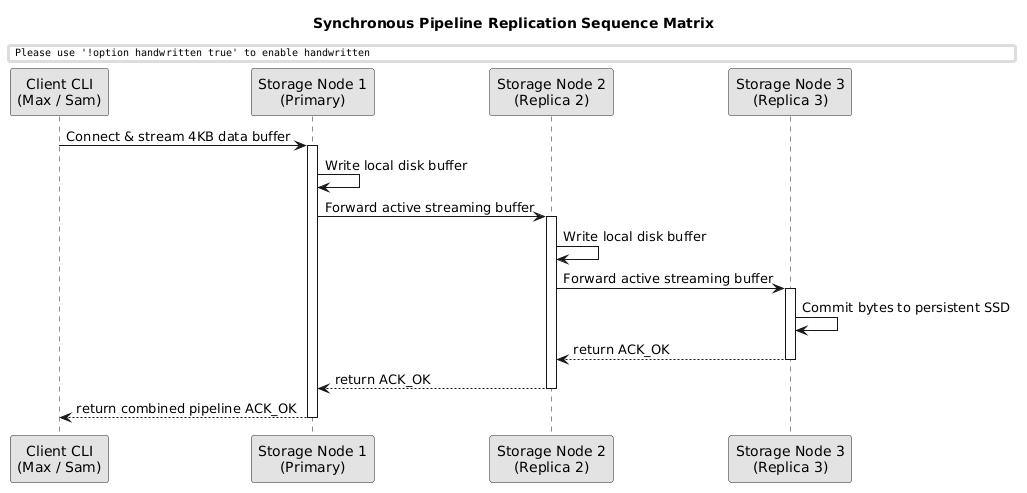

The diagram above was rendered by PlantUML. Its source (embedded in the PNG):
@startuml
skinparam handwritten false
skinparam monochrome true
skinparam defaultFontName "Arial"
skinparam shading false

title Synchronous Pipeline Replication Sequence Matrix

participant "Client CLI\n(Max / Sam)" as Client
participant "Storage Node 1\n(Primary)" as N1
participant "Storage Node 2\n(Replica 2)" as N2
participant "Storage Node 3\n(Replica 3)" as N3

Client -> N1 : Connect & stream 4KB data buffer
activate N1
N1 -> N1 : Write local disk buffer
N1 -> N2 : Forward active streaming buffer
activate N2
N2 -> N2 : Write local disk buffer
N2 -> N3 : Forward active streaming buffer
activate N3
N3 -> N3 : Commit bytes to persistent SSD
N3 --> N2 : return ACK_OK
deactivate N3
N2 --> N1 : return ACK_OK
deactivate N2
N1 --> Client : return combined pipeline ACK_OK
deactivate N1
@enduml